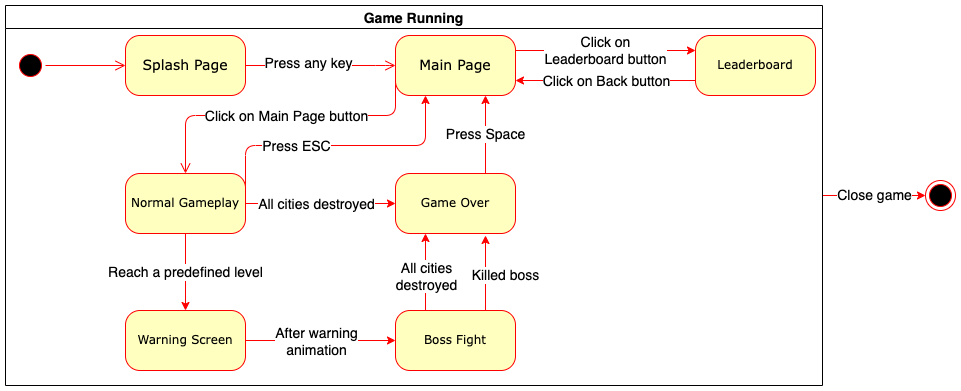

The diagram above was exported from draw.io. Its source (the exported page's mxGraphModel, read from the mxfile embedded in the PNG):
<mxGraphModel dx="1412" dy="812" grid="1" gridSize="10" guides="1" tooltips="1" connect="1" arrows="1" fold="1" page="1" pageScale="1" pageWidth="1100" pageHeight="850" background="none" math="0" shadow="0">
  <root>
    <mxCell id="0" />
    <mxCell id="1" parent="0" />
    <mxCell id="382b91b5511bd0f7-1" value="" style="ellipse;html=1;shape=startState;fillColor=#000000;strokeColor=#ff0000;rounded=1;shadow=0;comic=0;labelBackgroundColor=none;fontFamily=Verdana;fontSize=12;fontColor=#000000;align=center;direction=south;" parent="1" vertex="1">
      <mxGeometry x="130" y="135" width="30" height="30" as="geometry" />
    </mxCell>
    <mxCell id="sndkGb12t0S8bTfZwj1y-13" style="edgeStyle=orthogonalEdgeStyle;rounded=1;orthogonalLoop=1;jettySize=auto;html=1;exitX=0;exitY=0.75;exitDx=0;exitDy=0;entryX=1;entryY=0.75;entryDx=0;entryDy=0;fontSize=14;strokeColor=#FF0000;" edge="1" parent="1" source="382b91b5511bd0f7-5" target="382b91b5511bd0f7-7">
      <mxGeometry relative="1" as="geometry" />
    </mxCell>
    <mxCell id="sndkGb12t0S8bTfZwj1y-14" value="Click on Back button" style="edgeLabel;html=1;align=center;verticalAlign=middle;resizable=0;points=[];fontSize=14;" vertex="1" connectable="0" parent="sndkGb12t0S8bTfZwj1y-13">
      <mxGeometry x="0.2778" y="-2" relative="1" as="geometry">
        <mxPoint x="25" y="2" as="offset" />
      </mxGeometry>
    </mxCell>
    <mxCell id="382b91b5511bd0f7-5" value="Leaderboard" style="rounded=1;whiteSpace=wrap;html=1;arcSize=24;fillColor=#ffffc0;strokeColor=#ff0000;shadow=0;comic=0;labelBackgroundColor=none;fontFamily=Verdana;fontSize=12;fontColor=#000000;align=center;" parent="1" vertex="1">
      <mxGeometry x="810" y="120" width="120" height="60" as="geometry" />
    </mxCell>
    <mxCell id="382b91b5511bd0f7-6" value="&lt;font style=&quot;font-size: 14px&quot;&gt;Splash Page&lt;/font&gt;" style="rounded=1;whiteSpace=wrap;html=1;arcSize=24;fillColor=#ffffc0;strokeColor=#ff0000;shadow=0;comic=0;labelBackgroundColor=none;fontFamily=Verdana;fontSize=12;fontColor=#000000;align=center;" parent="1" vertex="1">
      <mxGeometry x="240" y="120" width="120" height="60" as="geometry" />
    </mxCell>
    <mxCell id="3cde6dad864a17aa-3" style="edgeStyle=orthogonalEdgeStyle;html=1;exitX=0;exitY=0.75;entryX=0.5;entryY=0;labelBackgroundColor=none;endArrow=open;endSize=8;strokeColor=#ff0000;fontFamily=Verdana;fontSize=12;align=left;exitDx=0;exitDy=0;entryDx=0;entryDy=0;" parent="1" source="382b91b5511bd0f7-7" target="382b91b5511bd0f7-9" edge="1">
      <mxGeometry relative="1" as="geometry">
        <Array as="points">
          <mxPoint x="510" y="200" />
          <mxPoint x="300" y="200" />
        </Array>
      </mxGeometry>
    </mxCell>
    <mxCell id="sndkGb12t0S8bTfZwj1y-6" value="Click on Main Page button" style="edgeLabel;html=1;align=center;verticalAlign=middle;resizable=0;points=[];fontSize=14;" vertex="1" connectable="0" parent="3cde6dad864a17aa-3">
      <mxGeometry x="-0.1926" relative="1" as="geometry">
        <mxPoint x="-23" as="offset" />
      </mxGeometry>
    </mxCell>
    <mxCell id="sndkGb12t0S8bTfZwj1y-12" value="Click on &lt;br&gt;Leaderboard button" style="edgeStyle=orthogonalEdgeStyle;rounded=1;orthogonalLoop=1;jettySize=auto;html=1;exitX=1;exitY=0.25;exitDx=0;exitDy=0;entryX=0;entryY=0.25;entryDx=0;entryDy=0;fontSize=14;strokeColor=#FF0000;" edge="1" parent="1" source="382b91b5511bd0f7-7" target="382b91b5511bd0f7-5">
      <mxGeometry relative="1" as="geometry" />
    </mxCell>
    <mxCell id="382b91b5511bd0f7-7" value="&lt;font style=&quot;font-size: 14px&quot;&gt;Main Page&lt;/font&gt;" style="rounded=1;whiteSpace=wrap;html=1;arcSize=24;fillColor=#ffffc0;strokeColor=#ff0000;shadow=0;comic=0;labelBackgroundColor=none;fontFamily=Verdana;fontSize=12;fontColor=#000000;align=center;" parent="1" vertex="1">
      <mxGeometry x="510" y="120" width="120" height="60" as="geometry" />
    </mxCell>
    <mxCell id="sndkGb12t0S8bTfZwj1y-8" style="edgeStyle=orthogonalEdgeStyle;rounded=1;orthogonalLoop=1;jettySize=auto;html=1;exitX=1;exitY=0.25;exitDx=0;exitDy=0;entryX=0.25;entryY=1;entryDx=0;entryDy=0;fontSize=14;strokeColor=#FF0000;" edge="1" parent="1" source="382b91b5511bd0f7-9" target="382b91b5511bd0f7-7">
      <mxGeometry relative="1" as="geometry">
        <Array as="points">
          <mxPoint x="360" y="230" />
          <mxPoint x="540" y="230" />
        </Array>
      </mxGeometry>
    </mxCell>
    <mxCell id="sndkGb12t0S8bTfZwj1y-9" value="Press ESC" style="edgeLabel;html=1;align=center;verticalAlign=middle;resizable=0;points=[];fontSize=14;" vertex="1" connectable="0" parent="sndkGb12t0S8bTfZwj1y-8">
      <mxGeometry x="-0.037" y="-4" relative="1" as="geometry">
        <mxPoint x="-38" y="-4" as="offset" />
      </mxGeometry>
    </mxCell>
    <mxCell id="sndkGb12t0S8bTfZwj1y-15" style="edgeStyle=orthogonalEdgeStyle;rounded=1;orthogonalLoop=1;jettySize=auto;html=1;exitX=1;exitY=0.5;exitDx=0;exitDy=0;entryX=0;entryY=0.5;entryDx=0;entryDy=0;fontSize=14;strokeColor=#FF0000;" edge="1" parent="1" source="382b91b5511bd0f7-9" target="382b91b5511bd0f7-10">
      <mxGeometry relative="1" as="geometry" />
    </mxCell>
    <mxCell id="sndkGb12t0S8bTfZwj1y-16" value="All cities destroyed" style="edgeLabel;html=1;align=center;verticalAlign=middle;resizable=0;points=[];fontSize=14;" vertex="1" connectable="0" parent="sndkGb12t0S8bTfZwj1y-15">
      <mxGeometry x="0.2667" y="-2" relative="1" as="geometry">
        <mxPoint x="-25" y="-2" as="offset" />
      </mxGeometry>
    </mxCell>
    <mxCell id="sndkGb12t0S8bTfZwj1y-17" value="Reach a predefined level" style="edgeStyle=orthogonalEdgeStyle;rounded=1;orthogonalLoop=1;jettySize=auto;html=1;exitX=0.5;exitY=1;exitDx=0;exitDy=0;entryX=0.5;entryY=0;entryDx=0;entryDy=0;fontSize=14;strokeColor=#FF0000;" edge="1" parent="1" source="382b91b5511bd0f7-9" target="sndkGb12t0S8bTfZwj1y-2">
      <mxGeometry relative="1" as="geometry" />
    </mxCell>
    <mxCell id="382b91b5511bd0f7-9" value="Normal Gameplay" style="rounded=1;whiteSpace=wrap;html=1;arcSize=24;fillColor=#ffffc0;strokeColor=#ff0000;shadow=0;comic=0;labelBackgroundColor=none;fontFamily=Verdana;fontSize=12;fontColor=#000000;align=center;" parent="1" vertex="1">
      <mxGeometry x="240" y="258" width="120" height="60" as="geometry" />
    </mxCell>
    <mxCell id="sndkGb12t0S8bTfZwj1y-11" value="Press Space" style="edgeStyle=orthogonalEdgeStyle;rounded=1;orthogonalLoop=1;jettySize=auto;html=1;exitX=0.75;exitY=0;exitDx=0;exitDy=0;entryX=0.75;entryY=1;entryDx=0;entryDy=0;fontSize=14;strokeColor=#FF0000;" edge="1" parent="1" source="382b91b5511bd0f7-10" target="382b91b5511bd0f7-7">
      <mxGeometry relative="1" as="geometry" />
    </mxCell>
    <mxCell id="382b91b5511bd0f7-10" value="Game Over" style="rounded=1;whiteSpace=wrap;html=1;arcSize=24;fillColor=#ffffc0;strokeColor=#ff0000;shadow=0;comic=0;labelBackgroundColor=none;fontFamily=Verdana;fontSize=12;fontColor=#000000;align=center;" parent="1" vertex="1">
      <mxGeometry x="510" y="258" width="120" height="60" as="geometry" />
    </mxCell>
    <mxCell id="2a3bc250acf0617d-9" style="edgeStyle=orthogonalEdgeStyle;html=1;labelBackgroundColor=none;endArrow=open;endSize=8;strokeColor=#ff0000;fontFamily=Verdana;fontSize=12;align=left;" parent="1" source="382b91b5511bd0f7-1" target="382b91b5511bd0f7-6" edge="1">
      <mxGeometry relative="1" as="geometry" />
    </mxCell>
    <mxCell id="2a3bc250acf0617d-10" style="edgeStyle=orthogonalEdgeStyle;html=1;labelBackgroundColor=none;endArrow=open;endSize=8;strokeColor=#ff0000;fontFamily=Verdana;fontSize=12;align=left;entryX=0;entryY=0.5;" parent="1" source="382b91b5511bd0f7-6" target="382b91b5511bd0f7-7" edge="1">
      <mxGeometry relative="1" as="geometry">
        <Array as="points">
          <mxPoint x="500" y="150" />
        </Array>
      </mxGeometry>
    </mxCell>
    <mxCell id="sndkGb12t0S8bTfZwj1y-5" value="Press any key" style="edgeLabel;html=1;align=center;verticalAlign=middle;resizable=0;points=[];fontSize=14;" vertex="1" connectable="0" parent="2a3bc250acf0617d-10">
      <mxGeometry x="-0.1733" y="3" relative="1" as="geometry">
        <mxPoint as="offset" />
      </mxGeometry>
    </mxCell>
    <mxCell id="sndkGb12t0S8bTfZwj1y-18" style="edgeStyle=orthogonalEdgeStyle;rounded=1;orthogonalLoop=1;jettySize=auto;html=1;exitX=1;exitY=0.5;exitDx=0;exitDy=0;entryX=0;entryY=0.5;entryDx=0;entryDy=0;fontSize=14;strokeColor=#FF0000;" edge="1" parent="1" source="sndkGb12t0S8bTfZwj1y-2" target="sndkGb12t0S8bTfZwj1y-3">
      <mxGeometry relative="1" as="geometry" />
    </mxCell>
    <mxCell id="sndkGb12t0S8bTfZwj1y-19" value="After warning &lt;br&gt;animation" style="edgeLabel;html=1;align=center;verticalAlign=middle;resizable=0;points=[];fontSize=14;" vertex="1" connectable="0" parent="sndkGb12t0S8bTfZwj1y-18">
      <mxGeometry x="0.3067" relative="1" as="geometry">
        <mxPoint x="-28" as="offset" />
      </mxGeometry>
    </mxCell>
    <mxCell id="sndkGb12t0S8bTfZwj1y-2" value="Warning Screen" style="rounded=1;whiteSpace=wrap;html=1;arcSize=24;fillColor=#ffffc0;strokeColor=#ff0000;shadow=0;comic=0;labelBackgroundColor=none;fontFamily=Verdana;fontSize=12;fontColor=#000000;align=center;" vertex="1" parent="1">
      <mxGeometry x="240" y="395" width="120" height="60" as="geometry" />
    </mxCell>
    <mxCell id="sndkGb12t0S8bTfZwj1y-21" style="edgeStyle=orthogonalEdgeStyle;rounded=1;orthogonalLoop=1;jettySize=auto;html=1;exitX=0.25;exitY=0;exitDx=0;exitDy=0;entryX=0.25;entryY=1;entryDx=0;entryDy=0;fontSize=14;strokeColor=#FF0000;" edge="1" parent="1" source="sndkGb12t0S8bTfZwj1y-3" target="382b91b5511bd0f7-10">
      <mxGeometry relative="1" as="geometry" />
    </mxCell>
    <mxCell id="sndkGb12t0S8bTfZwj1y-22" value="All cities &lt;br&gt;destroyed" style="edgeLabel;html=1;align=center;verticalAlign=middle;resizable=0;points=[];fontSize=14;" vertex="1" connectable="0" parent="sndkGb12t0S8bTfZwj1y-21">
      <mxGeometry x="0.2727" relative="1" as="geometry">
        <mxPoint y="14" as="offset" />
      </mxGeometry>
    </mxCell>
    <mxCell id="sndkGb12t0S8bTfZwj1y-23" value="Killed boss" style="edgeStyle=orthogonalEdgeStyle;rounded=1;orthogonalLoop=1;jettySize=auto;html=1;exitX=0.75;exitY=0;exitDx=0;exitDy=0;fontSize=14;strokeColor=#FF0000;" edge="1" parent="1" source="sndkGb12t0S8bTfZwj1y-3">
      <mxGeometry x="-0.0667" y="-20" relative="1" as="geometry">
        <mxPoint x="600" y="320" as="targetPoint" />
        <mxPoint as="offset" />
      </mxGeometry>
    </mxCell>
    <mxCell id="sndkGb12t0S8bTfZwj1y-3" value="Boss Fight" style="rounded=1;whiteSpace=wrap;html=1;arcSize=24;fillColor=#ffffc0;strokeColor=#ff0000;shadow=0;comic=0;labelBackgroundColor=none;fontFamily=Verdana;fontSize=12;fontColor=#000000;align=center;" vertex="1" parent="1">
      <mxGeometry x="510" y="395" width="120" height="60" as="geometry" />
    </mxCell>
    <mxCell id="sndkGb12t0S8bTfZwj1y-10" value="" style="ellipse;html=1;shape=endState;fillColor=#000000;strokeColor=#ff0000;rounded=1;shadow=0;comic=0;labelBackgroundColor=none;fontFamily=Verdana;fontSize=12;fontColor=#000000;align=center;" vertex="1" parent="1">
      <mxGeometry x="1040" y="265" width="30" height="30" as="geometry" />
    </mxCell>
    <mxCell id="sndkGb12t0S8bTfZwj1y-27" value="Close game" style="edgeStyle=orthogonalEdgeStyle;rounded=1;orthogonalLoop=1;jettySize=auto;html=1;exitX=1;exitY=0.5;exitDx=0;exitDy=0;fontSize=14;strokeColor=#FF0000;" edge="1" parent="1" source="sndkGb12t0S8bTfZwj1y-26" target="sndkGb12t0S8bTfZwj1y-10">
      <mxGeometry relative="1" as="geometry" />
    </mxCell>
    <mxCell id="sndkGb12t0S8bTfZwj1y-26" value="Game Running" style="swimlane;fontSize=14;" vertex="1" parent="1">
      <mxGeometry x="120" y="90" width="817" height="380" as="geometry" />
    </mxCell>
  </root>
</mxGraphModel>